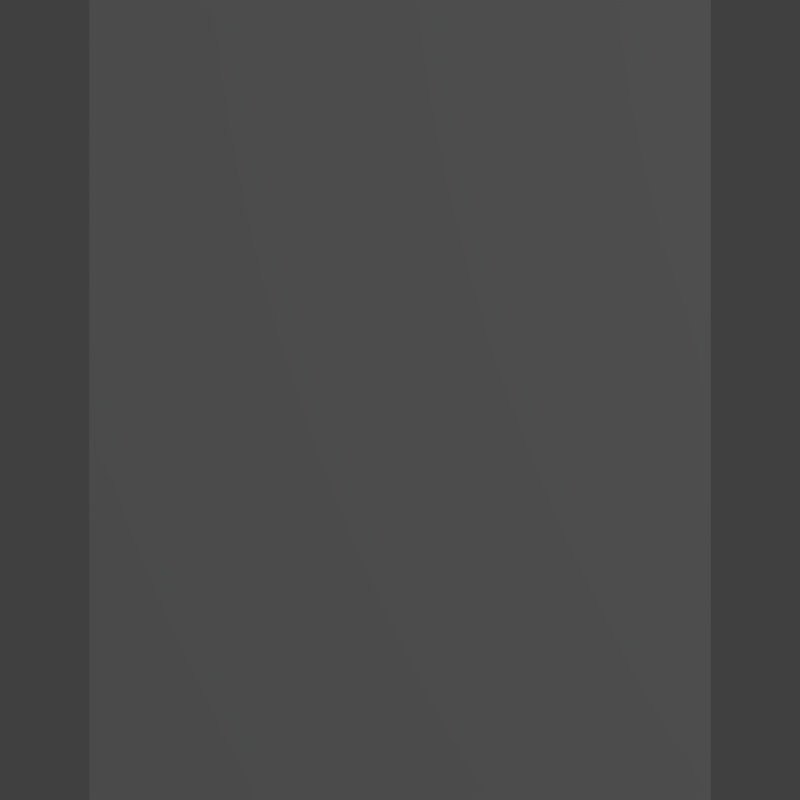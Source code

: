 # Source: scene.blend  (saved by Blender 2.72.0; exported with 4.5.12 LTS)
import bpy
from mathutils import Matrix  # noqa: F401  (used for matrix-valued properties, if any)

bpy.ops.wm.read_factory_settings(use_empty=True)
scene = bpy.context.scene
scene.name = 'Scene'

# ---- collections
col_collection_1 = bpy.data.collections.new('Collection 1'); scene.collection.children.link(col_collection_1)

# ---- materials (node trees are filled in below, after node groups)
mat_material_001 = bpy.data.materials.new('Material.001')
mat_material_001.alpha_threshold = 0.0
mat_material_001.use_transparent_shadow = False
mat_material_001.roughness = 0.5
mat_material_001.specular_intensity = 0.0

# ---- material node trees

# ---- world
world_world = bpy.data.worlds.new('World'); scene.world = world_world
world_world.color = (0.05088, 0.05088, 0.05088)
world_world.use_sun_shadow = False
world_world.sun_shadow_jitter_overblur = 0.0
world_world.cycles.sampling_method = 'MANUAL'
world_world.cycles.sample_map_resolution = 256

# ---- cameras
cam_camera = bpy.data.cameras.new('Camera')
cam_camera.type = 'ORTHO'
cam_camera.clip_end = 100.0
cam_camera.lens = 35.0
cam_camera.sensor_width = 32.0
cam_camera.sensor_height = 18.0
cam_camera.ortho_scale = 1.0
cam_camera.dof.focus_distance = 0.0
cam_camera.dof.aperture_fstop = 128.0

# ---- lights
light_lamp = bpy.data.lights.new('Lamp', 'POINT')
light_lamp.transmission_factor = 0.0
light_lamp.cutoff_distance = 30.0
light_lamp.energy = 100.0
light_lamp.shadow_buffer_clip_start = 1.001
light_lamp.shadow_soft_size = 0.1
light_lamp.shadow_maximum_resolution = 0.006
light_lamp.use_absolute_resolution = True
light_lamp.cycles.use_multiple_importance_sampling = False

# ---- meshes
me_plane = bpy.data.meshes.new('Plane')
me_plane.from_pydata([(-1.0, -1.0, 0.0), (1.0, -1.0, 0.0), (-1.0, 1.0, 0.0), (1.0, 1.0, 0.0)], [], [(0, 1, 3, 2)])
_uv = me_plane.uv_layers.new(name='UVMap')
_uv.uv.foreach_set('vector', [0.0001, 9.998e-05, 0.9999, 9.998e-05, 0.9999, 0.9999, 9.998e-05, 0.9999])
me_plane.materials.append(mat_material_001)
me_plane.use_remesh_preserve_volume = False
me_plane.use_remesh_preserve_attributes = False
me_plane.use_mirror_vertex_groups = False
me_plane.update()

# ---- objects
ob_plane = bpy.data.objects.new('Plane', me_plane)
ob_lamp = bpy.data.objects.new('Lamp', light_lamp)
ob_camera = bpy.data.objects.new('Camera', cam_camera)

# ---- transforms, parenting, visibility, modifiers, constraints
ob_plane.location = (0.0, 0.0, 0.0)
ob_plane.scale = (0.3885, 0.7155, 0.3885)
ob_plane.lineart.crease_threshold = 0.0
ob_lamp.location = (4.076, 1.005, 5.904)
ob_lamp.rotation_euler = (0.6503, 0.05522, 1.866)
ob_lamp.lock_rotations_4d = False
ob_lamp.empty_display_type = 'ARROWS'
ob_lamp.color = (0.0, 0.0, 0.0, 0.0)
ob_lamp.lineart.crease_threshold = 0.0
ob_camera.location = (0.0, -3.0, 3.0)
ob_camera.rotation_euler = (0.7854, -0.0, 0.0)
ob_camera.lock_rotations_4d = False
ob_camera.empty_display_type = 'ARROWS'
ob_camera.color = (0.0, 0.0, 0.0, 0.0)
ob_camera.display_type = 'WIRE'
ob_camera.lineart.crease_threshold = 0.0

# ---- collection membership
col_collection_1.objects.link(ob_plane)
col_collection_1.objects.link(ob_lamp)
col_collection_1.objects.link(ob_camera)

# ---- scene / render settings (as saved in the file)
scene.camera = ob_camera
scene.frame_start = 1; scene.frame_end = 250; scene.frame_set(1)
scene.render.engine = 'BLENDER_EEVEE_NEXT'
scene.render.resolution_x = 64
scene.render.resolution_y = 64
scene.render.dither_intensity = 0.0
scene.render.film_transparent = True
scene.cycles.use_denoising = False
scene.cycles.samples = 10
scene.cycles.sampling_pattern = 'TABULATED_SOBOL'
scene.cycles.light_sampling_threshold = 0.0
scene.cycles.use_adaptive_sampling = False
scene.cycles.use_light_tree = False
scene.cycles.blur_glossy = 0.0
scene.cycles.pixel_filter_type = 'GAUSSIAN'
scene.cycles.sample_clamp_indirect = 0.0
scene.view_settings.view_transform = 'Standard'
bpy.context.view_layer.update()
